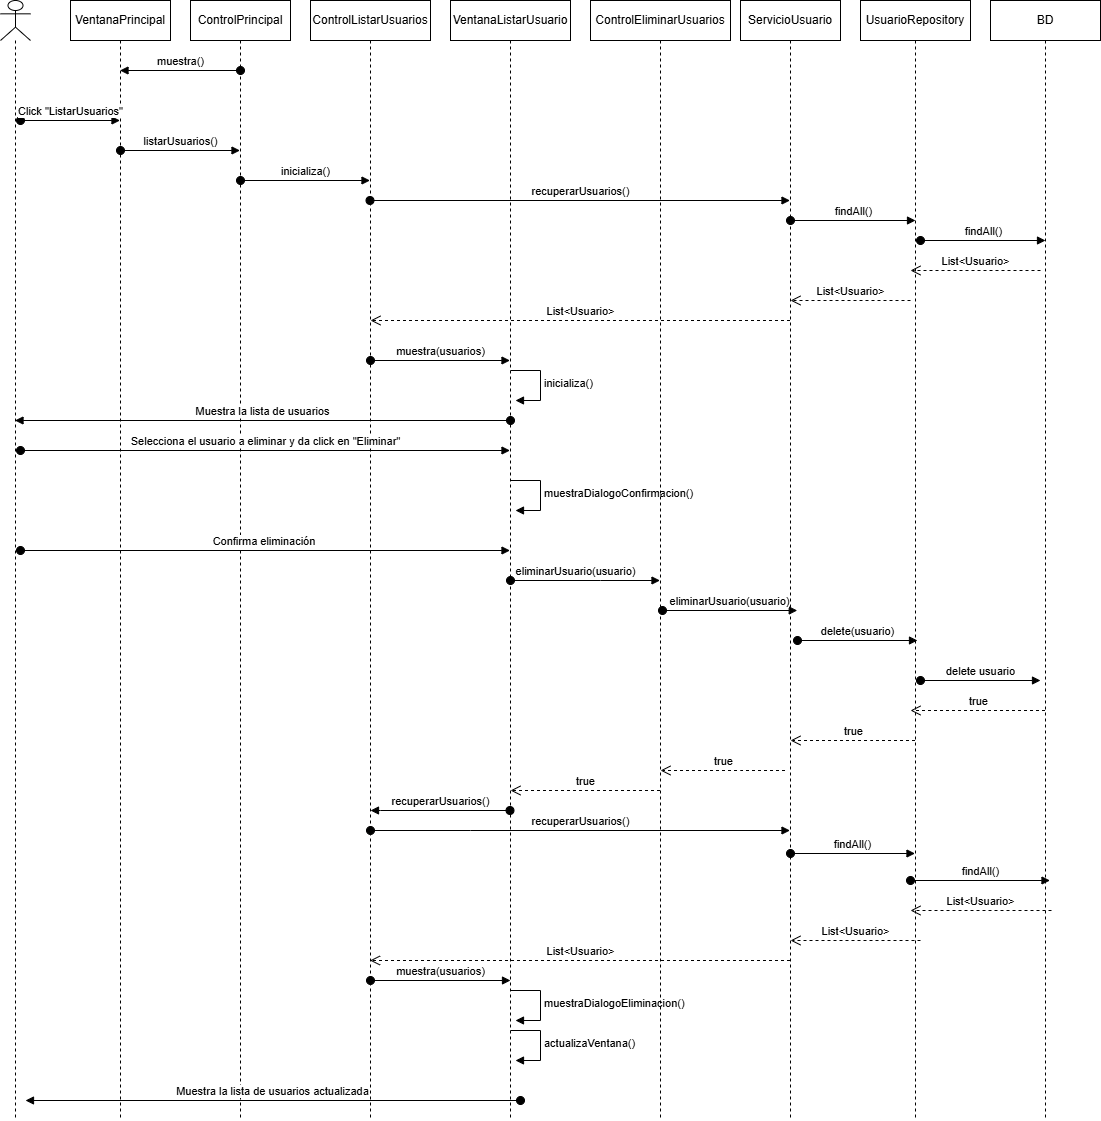

The diagram above was exported from draw.io. Its source (the exported page's mxGraphModel, read from the mxfile embedded in the PNG):
<mxGraphModel dx="1379" dy="575" grid="1" gridSize="10" guides="1" tooltips="1" connect="1" arrows="1" fold="1" page="1" pageScale="1" pageWidth="827" pageHeight="1169" math="0" shadow="0">
  <root>
    <mxCell id="0" />
    <mxCell id="1" parent="0" />
    <mxCell id="s9gCzZB5LbvVwm2PryRD-3" value="VentanaPrincipal" style="shape=umlLifeline;perimeter=lifelinePerimeter;whiteSpace=wrap;html=1;container=1;dropTarget=0;collapsible=0;recursiveResize=0;outlineConnect=0;portConstraint=eastwest;newEdgeStyle={&quot;curved&quot;:0,&quot;rounded&quot;:0};" parent="1" vertex="1">
      <mxGeometry x="100" y="80" width="100" height="1120" as="geometry" />
    </mxCell>
    <mxCell id="s9gCzZB5LbvVwm2PryRD-4" value="ControlPrincipal" style="shape=umlLifeline;perimeter=lifelinePerimeter;whiteSpace=wrap;html=1;container=1;dropTarget=0;collapsible=0;recursiveResize=0;outlineConnect=0;portConstraint=eastwest;newEdgeStyle={&quot;curved&quot;:0,&quot;rounded&quot;:0};" parent="1" vertex="1">
      <mxGeometry x="220" y="80" width="100" height="1120" as="geometry" />
    </mxCell>
    <mxCell id="s9gCzZB5LbvVwm2PryRD-5" value="UsuarioRepository" style="shape=umlLifeline;perimeter=lifelinePerimeter;whiteSpace=wrap;html=1;container=1;dropTarget=0;collapsible=0;recursiveResize=0;outlineConnect=0;portConstraint=eastwest;newEdgeStyle={&quot;curved&quot;:0,&quot;rounded&quot;:0};" parent="1" vertex="1">
      <mxGeometry x="890" y="80" width="110" height="1120" as="geometry" />
    </mxCell>
    <mxCell id="s9gCzZB5LbvVwm2PryRD-6" value="ControlListarUsuarios" style="shape=umlLifeline;perimeter=lifelinePerimeter;whiteSpace=wrap;html=1;container=1;dropTarget=0;collapsible=0;recursiveResize=0;outlineConnect=0;portConstraint=eastwest;newEdgeStyle={&quot;curved&quot;:0,&quot;rounded&quot;:0};" parent="1" vertex="1">
      <mxGeometry x="340" y="80" width="120" height="1120" as="geometry" />
    </mxCell>
    <mxCell id="s9gCzZB5LbvVwm2PryRD-8" value="VentanaListarUsuario" style="shape=umlLifeline;perimeter=lifelinePerimeter;whiteSpace=wrap;html=1;container=1;dropTarget=0;collapsible=0;recursiveResize=0;outlineConnect=0;portConstraint=eastwest;newEdgeStyle={&quot;curved&quot;:0,&quot;rounded&quot;:0};" parent="1" vertex="1">
      <mxGeometry x="480" y="80" width="120" height="1120" as="geometry" />
    </mxCell>
    <mxCell id="s9gCzZB5LbvVwm2PryRD-25" value="inicializa()" style="html=1;align=left;spacingLeft=2;endArrow=block;rounded=0;edgeStyle=orthogonalEdgeStyle;curved=0;rounded=0;" parent="s9gCzZB5LbvVwm2PryRD-8" edge="1">
      <mxGeometry relative="1" as="geometry">
        <mxPoint x="60" y="370" as="sourcePoint" />
        <Array as="points">
          <mxPoint x="90" y="400" />
        </Array>
        <mxPoint x="65" y="400" as="targetPoint" />
      </mxGeometry>
    </mxCell>
    <mxCell id="s9gCzZB5LbvVwm2PryRD-29" value="muestraDialogoConfirmacion()" style="html=1;align=left;spacingLeft=2;endArrow=block;rounded=0;edgeStyle=orthogonalEdgeStyle;curved=0;rounded=0;" parent="s9gCzZB5LbvVwm2PryRD-8" edge="1">
      <mxGeometry relative="1" as="geometry">
        <mxPoint x="60" y="480" as="sourcePoint" />
        <Array as="points">
          <mxPoint x="90" y="510" />
        </Array>
        <mxPoint x="65" y="510" as="targetPoint" />
      </mxGeometry>
    </mxCell>
    <mxCell id="s9gCzZB5LbvVwm2PryRD-9" value="BD" style="shape=umlLifeline;perimeter=lifelinePerimeter;whiteSpace=wrap;html=1;container=1;dropTarget=0;collapsible=0;recursiveResize=0;outlineConnect=0;portConstraint=eastwest;newEdgeStyle={&quot;curved&quot;:0,&quot;rounded&quot;:0};" parent="1" vertex="1">
      <mxGeometry x="1020" y="80" width="110" height="1120" as="geometry" />
    </mxCell>
    <mxCell id="s9gCzZB5LbvVwm2PryRD-10" value="muestra()" style="html=1;verticalAlign=bottom;startArrow=oval;startFill=1;endArrow=block;startSize=8;curved=0;rounded=0;" parent="1" edge="1">
      <mxGeometry width="60" relative="1" as="geometry">
        <mxPoint x="270" y="150" as="sourcePoint" />
        <mxPoint x="149.5" y="150" as="targetPoint" />
      </mxGeometry>
    </mxCell>
    <mxCell id="s9gCzZB5LbvVwm2PryRD-12" value="" style="shape=umlLifeline;perimeter=lifelinePerimeter;whiteSpace=wrap;html=1;container=1;dropTarget=0;collapsible=0;recursiveResize=0;outlineConnect=0;portConstraint=eastwest;newEdgeStyle={&quot;curved&quot;:0,&quot;rounded&quot;:0};participant=umlActor;" parent="1" vertex="1">
      <mxGeometry x="30" y="80" width="30" height="1120" as="geometry" />
    </mxCell>
    <mxCell id="s9gCzZB5LbvVwm2PryRD-13" value="Click &quot;ListarUsuarios&quot;" style="html=1;verticalAlign=bottom;startArrow=oval;startFill=1;endArrow=block;startSize=8;curved=0;rounded=0;" parent="1" target="s9gCzZB5LbvVwm2PryRD-3" edge="1">
      <mxGeometry width="60" relative="1" as="geometry">
        <mxPoint x="50" y="200" as="sourcePoint" />
        <mxPoint x="110" y="200" as="targetPoint" />
      </mxGeometry>
    </mxCell>
    <mxCell id="s9gCzZB5LbvVwm2PryRD-14" value="listarUsuarios()" style="html=1;verticalAlign=bottom;startArrow=oval;startFill=1;endArrow=block;startSize=8;curved=0;rounded=0;" parent="1" target="s9gCzZB5LbvVwm2PryRD-4" edge="1">
      <mxGeometry width="60" relative="1" as="geometry">
        <mxPoint x="150" y="230" as="sourcePoint" />
        <mxPoint x="210" y="230" as="targetPoint" />
      </mxGeometry>
    </mxCell>
    <mxCell id="s9gCzZB5LbvVwm2PryRD-15" value="inicializa()" style="html=1;verticalAlign=bottom;startArrow=oval;startFill=1;endArrow=block;startSize=8;curved=0;rounded=0;" parent="1" target="s9gCzZB5LbvVwm2PryRD-6" edge="1">
      <mxGeometry width="60" relative="1" as="geometry">
        <mxPoint x="270" y="260" as="sourcePoint" />
        <mxPoint x="330" y="260" as="targetPoint" />
      </mxGeometry>
    </mxCell>
    <mxCell id="s9gCzZB5LbvVwm2PryRD-16" value="recuperarUsuarios()" style="html=1;verticalAlign=bottom;startArrow=oval;startFill=1;endArrow=block;startSize=8;curved=0;rounded=0;" parent="1" target="s9gCzZB5LbvVwm2PryRD-17" edge="1">
      <mxGeometry width="60" relative="1" as="geometry">
        <mxPoint x="399.5" y="280" as="sourcePoint" />
        <mxPoint x="570" y="280" as="targetPoint" />
        <mxPoint as="offset" />
      </mxGeometry>
    </mxCell>
    <mxCell id="s9gCzZB5LbvVwm2PryRD-17" value="ServicioUsuario" style="shape=umlLifeline;perimeter=lifelinePerimeter;whiteSpace=wrap;html=1;container=1;dropTarget=0;collapsible=0;recursiveResize=0;outlineConnect=0;portConstraint=eastwest;newEdgeStyle={&quot;curved&quot;:0,&quot;rounded&quot;:0};" parent="1" vertex="1">
      <mxGeometry x="770" y="80" width="100" height="1120" as="geometry" />
    </mxCell>
    <mxCell id="s9gCzZB5LbvVwm2PryRD-18" value="findAll()" style="html=1;verticalAlign=bottom;startArrow=oval;startFill=1;endArrow=block;startSize=8;curved=0;rounded=0;" parent="1" edge="1">
      <mxGeometry width="60" relative="1" as="geometry">
        <mxPoint x="820" y="300" as="sourcePoint" />
        <mxPoint x="945" y="300" as="targetPoint" />
      </mxGeometry>
    </mxCell>
    <mxCell id="s9gCzZB5LbvVwm2PryRD-22" value="List&amp;lt;Usuario&amp;gt;" style="html=1;verticalAlign=bottom;endArrow=open;dashed=1;endSize=8;curved=0;rounded=0;" parent="1" edge="1">
      <mxGeometry relative="1" as="geometry">
        <mxPoint x="819.5" y="400" as="sourcePoint" />
        <mxPoint x="400" y="400" as="targetPoint" />
      </mxGeometry>
    </mxCell>
    <mxCell id="s9gCzZB5LbvVwm2PryRD-23" value="muestra(usuarios)" style="html=1;verticalAlign=bottom;startArrow=oval;startFill=1;endArrow=block;startSize=8;curved=0;rounded=0;" parent="1" target="s9gCzZB5LbvVwm2PryRD-8" edge="1">
      <mxGeometry width="60" relative="1" as="geometry">
        <mxPoint x="400" y="440" as="sourcePoint" />
        <mxPoint x="460" y="440" as="targetPoint" />
      </mxGeometry>
    </mxCell>
    <mxCell id="s9gCzZB5LbvVwm2PryRD-26" value="Muestra la lista de usuarios" style="html=1;verticalAlign=bottom;startArrow=oval;startFill=1;endArrow=block;startSize=8;curved=0;rounded=0;" parent="1" target="s9gCzZB5LbvVwm2PryRD-12" edge="1">
      <mxGeometry width="60" relative="1" as="geometry">
        <mxPoint x="540" y="500" as="sourcePoint" />
        <mxPoint x="600" y="500" as="targetPoint" />
      </mxGeometry>
    </mxCell>
    <mxCell id="s9gCzZB5LbvVwm2PryRD-27" value="Selecciona el usuario a eliminar y da click en &quot;Eliminar&quot;" style="html=1;verticalAlign=bottom;startArrow=oval;startFill=1;endArrow=block;startSize=8;curved=0;rounded=0;" parent="1" edge="1">
      <mxGeometry width="60" relative="1" as="geometry">
        <mxPoint x="50" y="530" as="sourcePoint" />
        <mxPoint x="539.5" y="530" as="targetPoint" />
      </mxGeometry>
    </mxCell>
    <mxCell id="s9gCzZB5LbvVwm2PryRD-30" value="Confirma eliminación&amp;nbsp;" style="html=1;verticalAlign=bottom;startArrow=oval;startFill=1;endArrow=block;startSize=8;curved=0;rounded=0;" parent="1" target="s9gCzZB5LbvVwm2PryRD-8" edge="1">
      <mxGeometry width="60" relative="1" as="geometry">
        <mxPoint x="50" y="630" as="sourcePoint" />
        <mxPoint x="110" y="630" as="targetPoint" />
      </mxGeometry>
    </mxCell>
    <mxCell id="s9gCzZB5LbvVwm2PryRD-31" value="eliminarUsuario(usuario)" style="html=1;verticalAlign=bottom;startArrow=oval;startFill=1;endArrow=block;startSize=8;curved=0;rounded=0;" parent="1" target="pP7mS5bQkSpW-nB-buW1-1" edge="1">
      <mxGeometry width="60" relative="1" as="geometry">
        <mxPoint x="540" y="660" as="sourcePoint" />
        <mxPoint x="600" y="660" as="targetPoint" />
        <Array as="points">
          <mxPoint x="560" y="660" />
          <mxPoint x="550" y="660" />
          <mxPoint x="630" y="660" />
        </Array>
      </mxGeometry>
    </mxCell>
    <mxCell id="s9gCzZB5LbvVwm2PryRD-33" value="eliminarUsuario(usuario)" style="html=1;verticalAlign=bottom;startArrow=oval;startFill=1;endArrow=block;startSize=8;curved=0;rounded=0;" parent="1" edge="1">
      <mxGeometry width="60" relative="1" as="geometry">
        <mxPoint x="692" y="690" as="sourcePoint" />
        <mxPoint x="826.75" y="690" as="targetPoint" />
      </mxGeometry>
    </mxCell>
    <mxCell id="s9gCzZB5LbvVwm2PryRD-34" value="delete(usuario)" style="html=1;verticalAlign=bottom;startArrow=oval;startFill=1;endArrow=block;startSize=8;curved=0;rounded=0;" parent="1" edge="1">
      <mxGeometry width="60" relative="1" as="geometry">
        <mxPoint x="827" y="720" as="sourcePoint" />
        <mxPoint x="947" y="720" as="targetPoint" />
      </mxGeometry>
    </mxCell>
    <mxCell id="s9gCzZB5LbvVwm2PryRD-38" value="true" style="html=1;verticalAlign=bottom;endArrow=open;dashed=1;endSize=8;curved=0;rounded=0;" parent="1" edge="1">
      <mxGeometry x="-0.004" relative="1" as="geometry">
        <mxPoint x="944.5" y="820" as="sourcePoint" />
        <mxPoint x="820" y="820" as="targetPoint" />
        <Array as="points">
          <mxPoint x="900" y="820" />
        </Array>
        <mxPoint as="offset" />
      </mxGeometry>
    </mxCell>
    <mxCell id="s9gCzZB5LbvVwm2PryRD-39" value="true" style="html=1;verticalAlign=bottom;endArrow=open;dashed=1;endSize=8;curved=0;rounded=0;" parent="1" edge="1" source="pP7mS5bQkSpW-nB-buW1-1">
      <mxGeometry relative="1" as="geometry">
        <mxPoint x="675" y="870" as="sourcePoint" />
        <mxPoint x="540" y="870" as="targetPoint" />
      </mxGeometry>
    </mxCell>
    <mxCell id="s9gCzZB5LbvVwm2PryRD-40" value="recuperarUsuarios()" style="html=1;verticalAlign=bottom;startArrow=oval;startFill=1;endArrow=block;startSize=8;curved=0;rounded=0;" parent="1" edge="1" target="s9gCzZB5LbvVwm2PryRD-17">
      <mxGeometry width="60" relative="1" as="geometry">
        <mxPoint x="400" y="910" as="sourcePoint" />
        <mxPoint x="689.5" y="910" as="targetPoint" />
        <Array as="points">
          <mxPoint x="500" y="910" />
        </Array>
      </mxGeometry>
    </mxCell>
    <mxCell id="s9gCzZB5LbvVwm2PryRD-41" value="findAll()" style="html=1;verticalAlign=bottom;startArrow=oval;startFill=1;endArrow=block;startSize=8;curved=0;rounded=0;" parent="1" target="s9gCzZB5LbvVwm2PryRD-5" edge="1">
      <mxGeometry width="60" relative="1" as="geometry">
        <mxPoint x="820" y="933" as="sourcePoint" />
        <mxPoint x="730" y="930" as="targetPoint" />
      </mxGeometry>
    </mxCell>
    <mxCell id="s9gCzZB5LbvVwm2PryRD-42" value="findAll()" style="html=1;verticalAlign=bottom;startArrow=oval;startFill=1;endArrow=block;startSize=8;curved=0;rounded=0;" parent="1" edge="1">
      <mxGeometry width="60" relative="1" as="geometry">
        <mxPoint x="940" y="960" as="sourcePoint" />
        <mxPoint x="1079.5" y="960" as="targetPoint" />
      </mxGeometry>
    </mxCell>
    <mxCell id="s9gCzZB5LbvVwm2PryRD-44" value="List&amp;lt;Usuario&amp;gt;" style="html=1;verticalAlign=bottom;endArrow=open;dashed=1;endSize=8;curved=0;rounded=0;" parent="1" edge="1">
      <mxGeometry relative="1" as="geometry">
        <mxPoint x="950" y="1020" as="sourcePoint" />
        <mxPoint x="820" y="1020" as="targetPoint" />
        <Array as="points">
          <mxPoint x="880.5" y="1020" />
        </Array>
      </mxGeometry>
    </mxCell>
    <mxCell id="s9gCzZB5LbvVwm2PryRD-46" value="List&amp;lt;Usuario&amp;gt;" style="html=1;verticalAlign=bottom;endArrow=open;dashed=1;endSize=8;curved=0;rounded=0;" parent="1" target="s9gCzZB5LbvVwm2PryRD-6" edge="1" source="s9gCzZB5LbvVwm2PryRD-17">
      <mxGeometry relative="1" as="geometry">
        <mxPoint x="671" y="1040" as="sourcePoint" />
        <mxPoint x="540" y="1040" as="targetPoint" />
        <Array as="points">
          <mxPoint x="590.5" y="1040" />
        </Array>
      </mxGeometry>
    </mxCell>
    <mxCell id="s9gCzZB5LbvVwm2PryRD-47" value="muestra(usuarios)" style="html=1;verticalAlign=bottom;startArrow=oval;startFill=1;endArrow=block;startSize=8;curved=0;rounded=0;" parent="1" edge="1">
      <mxGeometry width="60" relative="1" as="geometry">
        <mxPoint x="400" y="1060" as="sourcePoint" />
        <mxPoint x="540" y="1060" as="targetPoint" />
      </mxGeometry>
    </mxCell>
    <mxCell id="s9gCzZB5LbvVwm2PryRD-48" value="muestraDialogoEliminacion()" style="html=1;align=left;spacingLeft=2;endArrow=block;rounded=0;edgeStyle=orthogonalEdgeStyle;curved=0;rounded=0;" parent="1" edge="1">
      <mxGeometry relative="1" as="geometry">
        <mxPoint x="540" y="1070" as="sourcePoint" />
        <Array as="points">
          <mxPoint x="570" y="1100" />
        </Array>
        <mxPoint x="545" y="1100" as="targetPoint" />
      </mxGeometry>
    </mxCell>
    <mxCell id="s9gCzZB5LbvVwm2PryRD-49" value="actualizaVentana()" style="html=1;align=left;spacingLeft=2;endArrow=block;rounded=0;edgeStyle=orthogonalEdgeStyle;curved=0;rounded=0;" parent="1" edge="1">
      <mxGeometry relative="1" as="geometry">
        <mxPoint x="540" y="1110" as="sourcePoint" />
        <Array as="points">
          <mxPoint x="570" y="1110" />
          <mxPoint x="570" y="1140" />
        </Array>
        <mxPoint x="545" y="1140" as="targetPoint" />
      </mxGeometry>
    </mxCell>
    <mxCell id="s9gCzZB5LbvVwm2PryRD-50" value="recuperarUsuarios()" style="html=1;verticalAlign=bottom;startArrow=oval;startFill=1;endArrow=block;startSize=8;curved=0;rounded=0;" parent="1" edge="1">
      <mxGeometry width="60" relative="1" as="geometry">
        <mxPoint x="539.5" y="890" as="sourcePoint" />
        <mxPoint x="400" y="890" as="targetPoint" />
        <Array as="points">
          <mxPoint x="410" y="890" />
        </Array>
      </mxGeometry>
    </mxCell>
    <mxCell id="pP7mS5bQkSpW-nB-buW1-1" value="ControlEliminarUsuarios" style="shape=umlLifeline;perimeter=lifelinePerimeter;whiteSpace=wrap;html=1;container=1;dropTarget=0;collapsible=0;recursiveResize=0;outlineConnect=0;portConstraint=eastwest;newEdgeStyle={&quot;curved&quot;:0,&quot;rounded&quot;:0};" vertex="1" parent="1">
      <mxGeometry x="620" y="80" width="140" height="1120" as="geometry" />
    </mxCell>
    <mxCell id="pP7mS5bQkSpW-nB-buW1-2" value="findAll()" style="html=1;verticalAlign=bottom;startArrow=oval;startFill=1;endArrow=block;startSize=8;curved=0;rounded=0;" edge="1" parent="1">
      <mxGeometry width="60" relative="1" as="geometry">
        <mxPoint x="950" y="320" as="sourcePoint" />
        <mxPoint x="1075" y="320" as="targetPoint" />
      </mxGeometry>
    </mxCell>
    <mxCell id="pP7mS5bQkSpW-nB-buW1-3" value="List&amp;lt;Usuario&amp;gt;" style="html=1;verticalAlign=bottom;endArrow=open;dashed=1;endSize=8;curved=0;rounded=0;" edge="1" parent="1">
      <mxGeometry relative="1" as="geometry">
        <mxPoint x="1070" y="350" as="sourcePoint" />
        <mxPoint x="940" y="350" as="targetPoint" />
      </mxGeometry>
    </mxCell>
    <mxCell id="pP7mS5bQkSpW-nB-buW1-4" value="List&amp;lt;Usuario&amp;gt;" style="html=1;verticalAlign=bottom;endArrow=open;dashed=1;endSize=8;curved=0;rounded=0;" edge="1" parent="1">
      <mxGeometry relative="1" as="geometry">
        <mxPoint x="940" y="380" as="sourcePoint" />
        <mxPoint x="820" y="380" as="targetPoint" />
      </mxGeometry>
    </mxCell>
    <mxCell id="pP7mS5bQkSpW-nB-buW1-5" value="delete usuario" style="html=1;verticalAlign=bottom;startArrow=oval;startFill=1;endArrow=block;startSize=8;curved=0;rounded=0;" edge="1" parent="1">
      <mxGeometry width="60" relative="1" as="geometry">
        <mxPoint x="950" y="760" as="sourcePoint" />
        <mxPoint x="1070" y="760" as="targetPoint" />
      </mxGeometry>
    </mxCell>
    <mxCell id="pP7mS5bQkSpW-nB-buW1-6" value="true" style="html=1;verticalAlign=bottom;endArrow=open;dashed=1;endSize=8;curved=0;rounded=0;" edge="1" parent="1" source="s9gCzZB5LbvVwm2PryRD-9">
      <mxGeometry relative="1" as="geometry">
        <mxPoint x="1064.5" y="790" as="sourcePoint" />
        <mxPoint x="940" y="790" as="targetPoint" />
      </mxGeometry>
    </mxCell>
    <mxCell id="pP7mS5bQkSpW-nB-buW1-7" value="true" style="html=1;verticalAlign=bottom;endArrow=open;dashed=1;endSize=8;curved=0;rounded=0;" edge="1" parent="1">
      <mxGeometry x="-0.004" relative="1" as="geometry">
        <mxPoint x="814.5" y="850" as="sourcePoint" />
        <mxPoint x="690" y="850" as="targetPoint" />
        <Array as="points">
          <mxPoint x="770" y="850" />
        </Array>
        <mxPoint as="offset" />
      </mxGeometry>
    </mxCell>
    <mxCell id="pP7mS5bQkSpW-nB-buW1-11" value="Muestra la lista de usuarios actualizada" style="html=1;verticalAlign=bottom;startArrow=oval;startFill=1;endArrow=block;startSize=8;curved=0;rounded=0;" edge="1" parent="1">
      <mxGeometry width="60" relative="1" as="geometry">
        <mxPoint x="550" y="1180" as="sourcePoint" />
        <mxPoint x="55" y="1180" as="targetPoint" />
      </mxGeometry>
    </mxCell>
    <mxCell id="pP7mS5bQkSpW-nB-buW1-12" value="List&amp;lt;Usuario&amp;gt;" style="html=1;verticalAlign=bottom;endArrow=open;dashed=1;endSize=8;curved=0;rounded=0;" edge="1" parent="1">
      <mxGeometry relative="1" as="geometry">
        <mxPoint x="1081" y="990" as="sourcePoint" />
        <mxPoint x="940" y="990" as="targetPoint" />
        <Array as="points">
          <mxPoint x="1000.5" y="990" />
        </Array>
      </mxGeometry>
    </mxCell>
  </root>
</mxGraphModel>